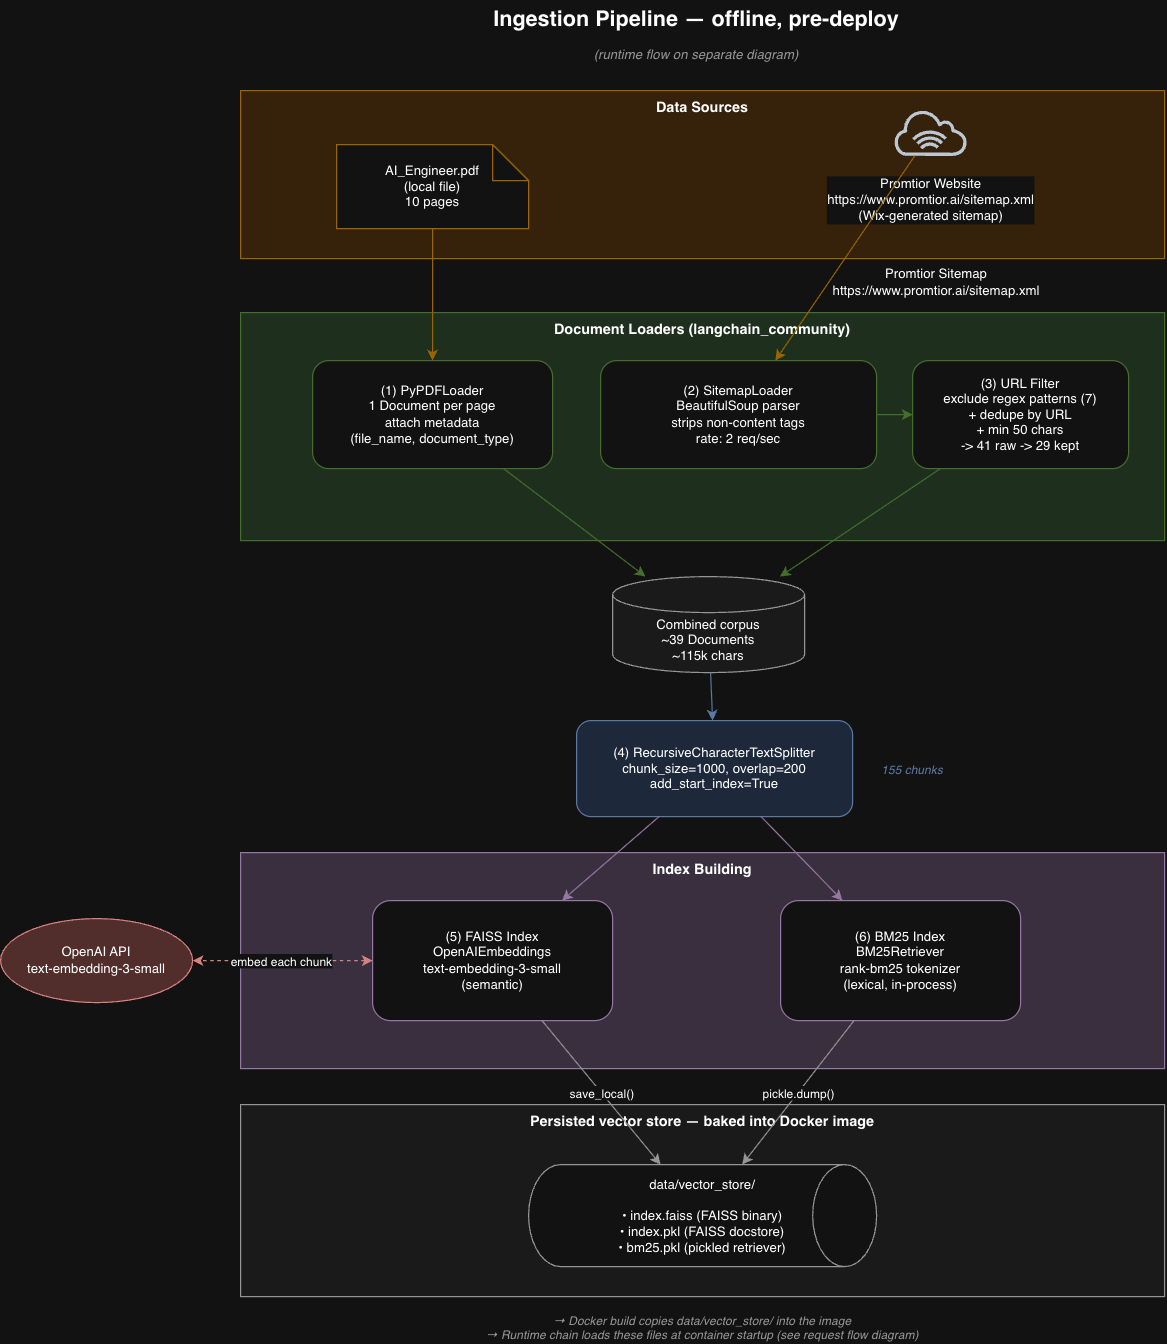

The diagram above was exported from draw.io. Its source (the exported page's mxGraphModel, read from the mxfile embedded in the PNG):
<mxGraphModel dx="1968" dy="770" grid="1" gridSize="10" guides="1" tooltips="1" connect="1" arrows="1" fold="1" page="1" pageScale="1" pageWidth="850" pageHeight="1100" math="0" shadow="0">
  <root>
    <mxCell id="0" />
    <mxCell id="1" parent="0" />
    <mxCell id="title" parent="1" style="text;html=1;strokeColor=none;fillColor=none;align=center;verticalAlign=middle;whiteSpace=wrap;rounded=0;fontSize=18;fontStyle=1;" value="Ingestion Pipeline — offline, pre-deploy" vertex="1">
      <mxGeometry height="30" width="600" x="120" y="20" as="geometry" />
    </mxCell>
    <mxCell id="subtitle" parent="1" style="text;html=1;strokeColor=none;fillColor=none;align=center;verticalAlign=middle;whiteSpace=wrap;rounded=0;fontSize=11;fontStyle=2;fontColor=#666666;" value="(runtime flow on separate diagram)" vertex="1">
      <mxGeometry height="20" width="600" x="120" y="55" as="geometry" />
    </mxCell>
    <mxCell id="zone-sources" parent="1" style="rounded=0;whiteSpace=wrap;html=1;fillColor=#ffe6cc;strokeColor=#d79b00;fontSize=12;fontStyle=1;verticalAlign=top;horizontal=1;startSize=22;" value="Data Sources" vertex="1">
      <mxGeometry height="140" width="770" x="40" y="95" as="geometry" />
    </mxCell>
    <mxCell id="pdf-source" parent="1" style="shape=note;whiteSpace=wrap;html=1;fillColor=#ffffff;strokeColor=#d79b00;fontSize=11;" value="AI_Engineer.pdf&#10;(local file)&#10;10 pages" vertex="1">
      <mxGeometry height="70" width="160" x="120" y="140" as="geometry" />
    </mxCell>
    <mxCell id="sitemap-source" parent="1" style="shape=mxgraph.aws4.internet_alt1;fillColor=#232F3E;strokeColor=none;html=1;outlineConnect=0;verticalLabelPosition=bottom;verticalAlign=top;align=center;points=[[0.5,0,0],[0.75,0.25,0],[1,0.5,0],[0.75,0.75,0],[0.5,1,0],[0.25,0.75,0],[0,0.5,0],[0.25,0.25,0]];fontSize=11;labelBackgroundColor=#ffffff;" value="Promtior Website&#10;https://www.promtior.ai/sitemap.xml&#10;(Wix-generated sitemap)" vertex="1">
      <mxGeometry height="60" width="60" x="585" y="100" as="geometry" />
    </mxCell>
    <mxCell id="sitemap-label" parent="1" style="text;html=1;strokeColor=none;fillColor=none;align=center;verticalAlign=middle;whiteSpace=wrap;rounded=0;fontSize=11;" value="Promtior Sitemap&#10;https://www.promtior.ai/sitemap.xml" vertex="1">
      <mxGeometry height="30" width="220" x="510" y="240" as="geometry" />
    </mxCell>
    <mxCell id="zone-loaders" parent="1" style="rounded=0;whiteSpace=wrap;html=1;fillColor=#d5e8d4;strokeColor=#82b366;fontSize=12;fontStyle=1;verticalAlign=top;horizontal=1;startSize=22;" value="Document Loaders (langchain_community)" vertex="1">
      <mxGeometry height="190" width="770" x="40" y="280" as="geometry" />
    </mxCell>
    <mxCell id="pdf-loader" parent="1" style="rounded=1;whiteSpace=wrap;html=1;fillColor=#ffffff;strokeColor=#82b366;fontSize=11;" value="(1) PyPDFLoader&#10;1 Document per page&#10;attach metadata&#10;(file_name, document_type)" vertex="1">
      <mxGeometry height="90" width="200" x="100" y="320" as="geometry" />
    </mxCell>
    <mxCell id="web-loader" parent="1" style="rounded=1;whiteSpace=wrap;html=1;fillColor=#ffffff;strokeColor=#82b366;fontSize=11;" value="(2) SitemapLoader&lt;br&gt;BeautifulSoup parser&lt;br&gt;strips non-content tags&lt;br&gt;rate: 2 req/sec" vertex="1">
      <mxGeometry height="90" width="230" x="340" y="320" as="geometry" />
    </mxCell>
    <mxCell id="url-filter" parent="1" style="rounded=1;whiteSpace=wrap;html=1;fillColor=#ffffff;strokeColor=#82b366;fontSize=11;dashed=0;" value="(3) URL Filter&lt;br&gt;exclude regex patterns (7)&lt;br&gt;+ dedupe by URL&lt;br&gt;+ min 50 chars&lt;div&gt;-&amp;gt; 41 raw -&amp;gt; 29 kept&lt;/div&gt;" vertex="1">
      <mxGeometry height="90" width="180" x="600" y="320" as="geometry" />
    </mxCell>
    <mxCell id="edge-pdf-to-loader" edge="1" parent="1" source="pdf-source" style="endArrow=classic;html=1;rounded=0;strokeColor=#d79b00;" target="pdf-loader">
      <mxGeometry relative="1" as="geometry" />
    </mxCell>
    <mxCell id="edge-sitemap-to-loader" edge="1" parent="1" source="sitemap-source" style="endArrow=classic;html=1;rounded=0;strokeColor=#d79b00;" target="web-loader">
      <mxGeometry relative="1" as="geometry" />
    </mxCell>
    <mxCell id="edge-webloader-filter" edge="1" parent="1" source="web-loader" style="endArrow=classic;html=1;rounded=0;strokeColor=#82b366;" target="url-filter">
      <mxGeometry relative="1" as="geometry" />
    </mxCell>
    <mxCell id="merge" parent="1" style="shape=cylinder3;whiteSpace=wrap;html=1;boundedLbl=1;backgroundOutline=1;size=15;fillColor=#f5f5f5;strokeColor=#666666;fontSize=11;" value="Combined corpus&lt;br&gt;~39 Documents&lt;br&gt;~115k chars" vertex="1">
      <mxGeometry height="80" width="160" x="350" y="500" as="geometry" />
    </mxCell>
    <mxCell id="edge-pdf-to-merge" edge="1" parent="1" source="pdf-loader" style="endArrow=classic;html=1;rounded=0;strokeColor=#82b366;" target="merge">
      <mxGeometry relative="1" as="geometry" />
    </mxCell>
    <mxCell id="edge-filter-to-merge" edge="1" parent="1" source="url-filter" style="endArrow=classic;html=1;rounded=0;strokeColor=#82b366;" target="merge">
      <mxGeometry relative="1" as="geometry" />
    </mxCell>
    <mxCell id="splitter" parent="1" style="rounded=1;whiteSpace=wrap;html=1;fillColor=#dae8fc;strokeColor=#6c8ebf;fontSize=11;" value="(4) RecursiveCharacterTextSplitter&#10;chunk_size=1000, overlap=200&#10;add_start_index=True" vertex="1">
      <mxGeometry height="80" width="230" x="320" y="620" as="geometry" />
    </mxCell>
    <mxCell id="edge-merge-splitter" edge="1" parent="1" source="merge" style="endArrow=classic;html=1;rounded=0;strokeColor=#6c8ebf;" target="splitter">
      <mxGeometry relative="1" as="geometry" />
    </mxCell>
    <mxCell id="chunks-note" parent="1" style="text;html=1;strokeColor=none;fillColor=none;align=center;verticalAlign=middle;whiteSpace=wrap;rounded=0;fontSize=10;fontStyle=2;fontColor=#6c8ebf;" value="155 chunks" vertex="1">
      <mxGeometry height="20" width="90" x="555" y="650" as="geometry" />
    </mxCell>
    <mxCell id="zone-indexing" parent="1" style="rounded=0;whiteSpace=wrap;html=1;fillColor=#e1d5e7;strokeColor=#9673a6;fontSize=12;fontStyle=1;verticalAlign=top;horizontal=1;startSize=22;" value="Index Building" vertex="1">
      <mxGeometry height="180" width="770" x="40" y="730" as="geometry" />
    </mxCell>
    <mxCell id="faiss-build" parent="1" style="rounded=1;whiteSpace=wrap;html=1;fillColor=#ffffff;strokeColor=#9673a6;fontSize=11;" value="(5) FAISS Index&#10;OpenAIEmbeddings&#10;text-embedding-3-small&#10;(semantic)" vertex="1">
      <mxGeometry height="100" width="200" x="150" y="770" as="geometry" />
    </mxCell>
    <mxCell id="bm25-build" parent="1" style="rounded=1;whiteSpace=wrap;html=1;fillColor=#ffffff;strokeColor=#9673a6;fontSize=11;" value="(6) BM25 Index&#10;BM25Retriever&#10;rank-bm25 tokenizer&#10;(lexical, in-process)" vertex="1">
      <mxGeometry height="100" width="200" x="490" y="770" as="geometry" />
    </mxCell>
    <mxCell id="edge-splitter-faiss" edge="1" parent="1" source="splitter" style="endArrow=classic;html=1;rounded=0;strokeColor=#9673a6;" target="faiss-build">
      <mxGeometry relative="1" as="geometry" />
    </mxCell>
    <mxCell id="edge-splitter-bm25" edge="1" parent="1" source="splitter" style="endArrow=classic;html=1;rounded=0;strokeColor=#9673a6;" target="bm25-build">
      <mxGeometry relative="1" as="geometry" />
    </mxCell>
    <mxCell id="openai" parent="1" style="ellipse;whiteSpace=wrap;html=1;fillColor=#f8cecc;strokeColor=#b85450;fontSize=11;" value="OpenAI API&#10;text-embedding-3-small" vertex="1">
      <mxGeometry height="70" width="160" x="-160" y="785" as="geometry" />
    </mxCell>
    <mxCell id="edge-faiss-openai" edge="1" parent="1" source="faiss-build" style="endArrow=classic;html=1;rounded=0;strokeColor=#b85450;dashed=1;startArrow=classic;startFill=1;endFill=1;fontSize=10;labelBackgroundColor=#ffffff;" target="openai" value="embed each chunk">
      <mxGeometry relative="1" as="geometry" />
    </mxCell>
    <mxCell id="zone-storage" parent="1" style="rounded=0;whiteSpace=wrap;html=1;fillColor=#f5f5f5;strokeColor=#666666;fontSize=12;fontStyle=1;verticalAlign=top;horizontal=1;startSize=22;" value="Persisted vector store — baked into Docker image" vertex="1">
      <mxGeometry height="160" width="770" x="40" y="940" as="geometry" />
    </mxCell>
    <mxCell id="vstore" parent="1" style="shape=mxgraph.flowchart.direct_data;whiteSpace=wrap;html=1;fillColor=#ffffff;strokeColor=#666666;fontSize=11;align=center;verticalAlign=middle;" value="&lt;div style=&quot;&quot;&gt;&lt;span style=&quot;background-color: transparent; color: light-dark(rgb(0, 0, 0), rgb(255, 255, 255));&quot;&gt;data/vector_store/&lt;/span&gt;&lt;/div&gt;&lt;div style=&quot;&quot;&gt;&lt;br&gt;&lt;/div&gt;&lt;div style=&quot;&quot;&gt;&lt;span style=&quot;background-color: transparent; color: light-dark(rgb(0, 0, 0), rgb(255, 255, 255));&quot;&gt;• index.faiss (FAISS binary)&lt;/span&gt;&lt;/div&gt;&lt;div style=&quot;&quot;&gt;&lt;span style=&quot;background-color: transparent; color: light-dark(rgb(0, 0, 0), rgb(255, 255, 255));&quot;&gt;• index.pkl (FAISS docstore)&lt;/span&gt;&lt;/div&gt;&lt;div style=&quot;&quot;&gt;&lt;span style=&quot;background-color: transparent; color: light-dark(rgb(0, 0, 0), rgb(255, 255, 255));&quot;&gt;• bm25.pkl (pickled retriever)&lt;/span&gt;&lt;/div&gt;" vertex="1">
      <mxGeometry height="85" width="290" x="280" y="990" as="geometry" />
    </mxCell>
    <mxCell id="edge-faiss-vstore" edge="1" parent="1" source="faiss-build" style="endArrow=classic;html=1;rounded=0;strokeColor=#666666;fontSize=10;labelBackgroundColor=#ffffff;" target="vstore" value="save_local()">
      <mxGeometry relative="1" as="geometry" />
    </mxCell>
    <mxCell id="edge-bm25-vstore" edge="1" parent="1" source="bm25-build" style="endArrow=classic;html=1;rounded=0;strokeColor=#666666;fontSize=10;labelBackgroundColor=#ffffff;" target="vstore" value="pickle.dump()">
      <mxGeometry relative="1" as="geometry" />
    </mxCell>
    <mxCell id="handoff-note" parent="1" style="text;html=1;strokeColor=none;fillColor=none;align=center;verticalAlign=middle;whiteSpace=wrap;rounded=0;fontSize=10;fontStyle=2;fontColor=#666666;" value="→ Docker build copies data/vector_store/ into the image&#10;→ Runtime chain loads these files at container startup (see request flow diagram)" vertex="1">
      <mxGeometry height="30" width="650" x="100" y="1110" as="geometry" />
    </mxCell>
  </root>
</mxGraphModel>